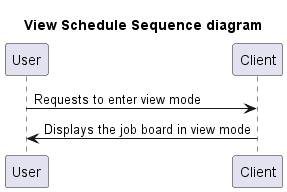

The diagram above was rendered by PlantUML. Its source (embedded in the PNG):
@startuml
Participant User
Participant Client
title View Schedule Sequence diagram
User->Client: Requests to enter view mode
Client->User: Displays the job board in view mode
@enduml